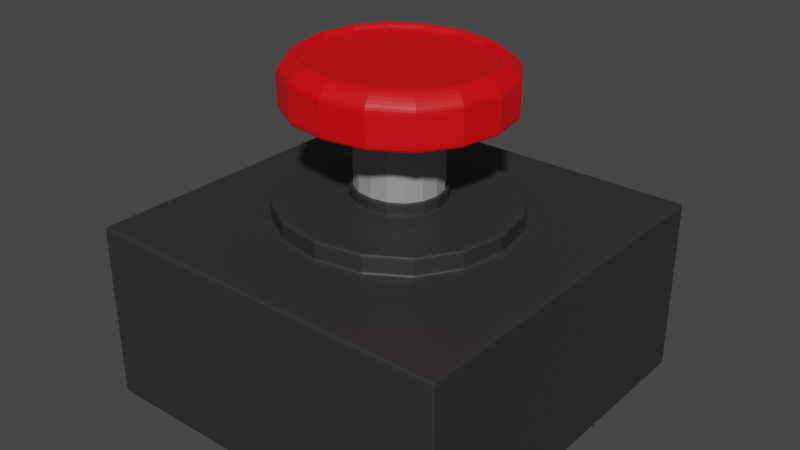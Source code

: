 # Source: Push_Button.blend  (saved by Blender 3.6.11; exported with 4.5.12 LTS)
import bpy
from mathutils import Matrix  # noqa: F401  (used for matrix-valued properties, if any)

bpy.ops.wm.read_factory_settings(use_empty=True)
scene = bpy.context.scene
scene.name = 'Scene'

# ---- collections
col_collection = bpy.data.collections.new('Collection'); scene.collection.children.link(col_collection)

# ---- materials (node trees are filled in below, after node groups)
mat_material_001 = bpy.data.materials.new('Material.001')
mat_material_001.use_transparent_shadow = False
mat_material_002 = bpy.data.materials.new('Material.002')
mat_material_002.use_transparent_shadow = False
mat_material_003 = bpy.data.materials.new('Material.003')
mat_material_003.use_transparent_shadow = False

# ---- node groups
ng_auto_smooth = bpy.data.node_groups.new('Auto Smooth', 'GeometryNodeTree')
_s = ng_auto_smooth.interface.new_socket(name='Geometry', in_out='OUTPUT', socket_type='NodeSocketGeometry')
_s = ng_auto_smooth.interface.new_socket(name='Geometry', in_out='INPUT', socket_type='NodeSocketGeometry')
_s = ng_auto_smooth.interface.new_socket(name='Angle', in_out='INPUT', socket_type='NodeSocketFloat')
_s.subtype = 'ANGLE'
_s.min_value = 0.0
_s.max_value = 3.142
ng_auto_smooth.is_modifier = True
_N = ng_auto_smooth.nodes; _L = ng_auto_smooth.links
n0 = _N.new('NodeGroupOutput'); n0.name = 'Group Output'; n0.location = (480, -100)
n1 = _N.new('NodeGroupInput'); n1.name = 'Group Input'; n1.location = (-420, -300)
n2 = _N.new('NodeGroupInput'); n2.name = 'Group Input.001'; n2.location = (-60, -100)
n3 = _N.new('GeometryNodeSetShadeSmooth'); n3.name = 'Set Shade Smooth'; n3.location = (120, -100)
n3.domain = 'EDGE'
n4 = _N.new('GeometryNodeSetShadeSmooth'); n4.name = 'Set Shade Smooth.001'; n4.location = (300, -100)
n5 = _N.new('GeometryNodeInputMeshEdgeAngle'); n5.name = 'Edge Angle'; n5.location = (-420, -220)
n6 = _N.new('GeometryNodeInputEdgeSmooth'); n6.name = 'Is Edge Smooth'; n6.location = (-60, -160)
n7 = _N.new('GeometryNodeInputShadeSmooth'); n7.name = 'Is Face Smooth'; n7.location = (-240, -340)
n8 = _N.new('FunctionNodeBooleanMath'); n8.name = 'Boolean Math'; n8.location = (-60, -220)
n9 = _N.new('FunctionNodeCompare'); n9.name = 'Compare'; n9.location = (-240, -180)
n9.operation = 'LESS_EQUAL'
_L.new(n5.outputs[0], n9.inputs[0])
_L.new(n4.outputs[0], n0.inputs[0])
_L.new(n1.outputs[1], n9.inputs[1])
_L.new(n9.outputs[0], n8.inputs[0])
_L.new(n7.outputs[0], n8.inputs[1])
_L.new(n2.outputs[0], n3.inputs[0])
_L.new(n6.outputs[0], n3.inputs[1])
_L.new(n3.outputs[0], n4.inputs[0])
_L.new(n8.outputs[0], n3.inputs[2])
n0.is_active_output = True

# ---- material node trees
mat_material_001.use_nodes = True; mat_material_001.node_tree.nodes.clear()
_N = mat_material_001.node_tree.nodes; _L = mat_material_001.node_tree.links
n0 = _N.new('ShaderNodeBsdfPrincipled'); n0.name = 'Principled BSDF'; n0.location = (10, 300)
n0.distribution = 'GGX'
n0.subsurface_method = 'RANDOM_WALK_SKIN'
n0.inputs[0].default_value = (0.0291, 0.0291, 0.0291, 1.0)
n0.inputs[3].default_value = 1.45
n0.inputs[27].default_value = (0.0, 0.0, 0.0, 1.0)
n0.inputs[28].default_value = 1.0
n1 = _N.new('ShaderNodeOutputMaterial'); n1.name = 'Material Output'; n1.location = (300, 300)
_L.new(n0.outputs[0], n1.inputs[0])
n1.is_active_output = True
mat_material_002.use_nodes = True; mat_material_002.node_tree.nodes.clear()
_N = mat_material_002.node_tree.nodes; _L = mat_material_002.node_tree.links
n0 = _N.new('ShaderNodeBsdfPrincipled'); n0.name = 'Principled BSDF'; n0.location = (10, 300)
n0.distribution = 'GGX'
n0.subsurface_method = 'RANDOM_WALK_SKIN'
n0.inputs[0].default_value = (0.8, 0.0, 0.003494, 1.0)
n0.inputs[3].default_value = 1.45
n0.inputs[27].default_value = (0.0, 0.0, 0.0, 1.0)
n0.inputs[28].default_value = 1.0
n1 = _N.new('ShaderNodeOutputMaterial'); n1.name = 'Material Output'; n1.location = (300, 300)
_L.new(n0.outputs[0], n1.inputs[0])
n1.is_active_output = True
mat_material_003.use_nodes = True; mat_material_003.node_tree.nodes.clear()
_N = mat_material_003.node_tree.nodes; _L = mat_material_003.node_tree.links
n0 = _N.new('ShaderNodeBsdfPrincipled'); n0.name = 'Principled BSDF'; n0.location = (10, 300)
n0.distribution = 'GGX'
n0.subsurface_method = 'RANDOM_WALK_SKIN'
n0.inputs[0].default_value = (0.3264, 0.3264, 0.3264, 1.0)
n0.inputs[3].default_value = 1.45
n0.inputs[27].default_value = (0.0, 0.0, 0.0, 1.0)
n0.inputs[28].default_value = 1.0
n1 = _N.new('ShaderNodeOutputMaterial'); n1.name = 'Material Output'; n1.location = (300, 300)
_L.new(n0.outputs[0], n1.inputs[0])
n1.is_active_output = True

# ---- world
world_world = bpy.data.worlds.new('World'); scene.world = world_world
world_world.use_nodes = True; world_world.node_tree.nodes.clear()
_N = world_world.node_tree.nodes; _L = world_world.node_tree.links
n0 = _N.new('ShaderNodeOutputWorld'); n0.name = 'World Output'; n0.location = (300, 300)
n1 = _N.new('ShaderNodeBackground'); n1.name = 'Background'; n1.location = (10, 300)
n1.inputs[0].default_value = (0.05088, 0.05088, 0.05088, 1.0)
_L.new(n1.outputs[0], n0.inputs[0])
n0.is_active_output = True
world_world.color = (0.05088, 0.05088, 0.05088)
world_world.use_sun_shadow = False
world_world.sun_shadow_jitter_overblur = 0.0

# ---- meshes
me_cube_001 = bpy.data.meshes.new('Cube.001')
me_cube_001.from_pydata([(-1.0, -1.0, -1.0), (-1.0, -1.0, 1.0), (-1.0, 1.0, -1.0), (-1.0, 1.0, 1.0), (1.0, -1.0, -1.0), (1.0, -1.0, 1.0), (1.0, 1.0, -1.0), (1.0, 1.0, 1.0), (-1.0, -0.9682, -1.0), (-1.0, -0.9682, 1.0), (1.0, -0.9682, -1.0), (1.0, -0.9682, 1.0), (-1.0, 0.9706, 1.0), (1.0, 0.9706, -1.0), (-1.0, 0.9706, -1.0), (1.0, 0.9706, 1.0), (0.9808, 1.0, -1.0), (0.9808, 1.0, 1.0), (0.9808, -1.0, -1.0), (0.9808, -1.0, 1.0), (0.6642, -0.6516, 1.0), (0.9808, -0.9682, -1.0), (0.9808, 0.9706, -1.0), (0.6642, 0.654, 1.0), (-0.9845, 1.0, -1.0), (-0.9845, -1.0, 1.0), (-0.9845, -0.9682, -1.0), (-0.9845, 0.9706, -1.0), (-0.9845, 1.0, 1.0), (-0.9845, -1.0, -1.0), (-0.6679, -0.6516, 1.0), (-0.6679, 0.654, 1.0), (-1.0, -1.0, 0.9572), (-1.0, 1.0, 0.9572), (1.0, 1.0, 0.9572), (1.0, -1.0, 0.9572), (1.0, -0.9682, 0.9572), (-1.0, -0.9682, 0.9572), (1.0, 0.9706, 0.9572), (-1.0, 0.9706, 0.9572), (0.9808, -1.0, 0.9572), (0.9808, 1.0, 0.9572), (-0.9845, 1.0, 0.9572), (-0.9845, -1.0, 0.9572), (-1.0, 1.0, -0.96), (1.0, 1.0, -0.96), (1.0, -1.0, -0.96), (1.0, -0.9682, -0.96), (-1.0, -0.9682, -0.96), (1.0, 0.9706, -0.96), (-1.0, 0.9706, -0.96), (0.9808, -1.0, -0.96), (0.9808, 1.0, -0.96), (-0.9845, 1.0, -0.96), (-0.9845, -1.0, -0.96), (-1.0, -1.0, -0.96), (-0.9845, -0.9682, 1.0), (0.9808, -0.9682, 1.0), (-0.9845, 0.9706, 1.0), (0.9808, 0.9706, 1.0), (-0.2638, -0.2475, 1.222), (0.26, -0.2475, 1.222), (-0.2638, 0.2498, 1.222), (0.26, 0.2498, 1.222), (0.6642, 0.654, 1.022), (0.6642, -0.6516, 1.022), (-0.6679, -0.6516, 1.022), (-0.6679, 0.654, 1.022), (0.6642, 0.654, 1.202), (0.6642, -0.6516, 1.202), (-0.6679, -0.6516, 1.202), (-0.6679, 0.654, 1.202), (-0.6679, -0.6516, 1.222), (0.6642, -0.6516, 1.222), (-0.6679, 0.654, 1.222), (0.6642, 0.654, 1.222), (-0.2459, -0.2296, 1.367), (0.2421, -0.2296, 1.367), (-0.2459, 0.2319, 1.367), (0.2421, 0.2319, 1.367), (0.26, -0.2475, 1.236), (-0.2638, -0.2475, 1.236), (-0.2638, 0.2498, 1.236), (0.26, 0.2498, 1.236), (0.26, -0.2475, 1.348), (-0.2638, -0.2475, 1.348), (-0.2638, 0.2498, 1.348), (0.26, 0.2498, 1.348), (-0.2638, -0.2475, 1.367), (0.26, -0.2475, 1.367), (-0.2638, 0.2498, 1.367), (0.26, 0.2498, 1.367), (-0.2459, -0.2296, 1.297), (0.2421, -0.2296, 1.297), (-0.2459, 0.2319, 1.297), (0.2421, 0.2319, 1.297), (0.2421, 0.2319, 1.353), (0.2421, -0.2296, 1.353), (-0.2459, -0.2296, 1.353), (-0.2459, 0.2319, 1.353)], [], [(39, 12, 3, 33), (41, 17, 7, 34), (36, 11, 5, 35), (43, 25, 1, 32), (21, 10, 4, 18), (56, 9, 1, 25), (58, 12, 9, 56), (22, 13, 10, 21), (38, 15, 11, 36), (32, 1, 9, 37), (34, 7, 15, 38), (16, 6, 13, 22), (28, 3, 12, 58), (37, 9, 12, 39), (7, 17, 59, 15), (24, 16, 22, 27), (27, 22, 21, 26), (15, 59, 57, 11), (11, 57, 19, 5), (26, 21, 18, 29), (35, 5, 19, 40), (42, 28, 17, 41), (33, 3, 28, 42), (8, 26, 29, 0), (14, 27, 26, 8), (2, 24, 27, 14), (17, 28, 58, 59), (69, 68, 75, 73), (57, 56, 25, 19), (40, 19, 25, 43), (51, 40, 43, 54), (44, 33, 42, 53), (53, 42, 41, 52), (46, 35, 40, 51), (48, 37, 39, 50), (45, 34, 38, 49), (55, 32, 37, 48), (49, 38, 36, 47), (54, 43, 32, 55), (47, 36, 35, 46), (52, 41, 34, 45), (50, 39, 33, 44), (14, 50, 44, 2), (16, 52, 45, 6), (10, 47, 46, 4), (29, 54, 55, 0), (13, 49, 47, 10), (0, 55, 48, 8), (6, 45, 49, 13), (8, 48, 50, 14), (4, 46, 51, 18), (24, 53, 52, 16), (2, 44, 53, 24), (18, 51, 54, 29), (20, 30, 56, 57), (31, 23, 59, 58), (23, 20, 57, 59), (30, 31, 58, 56), (85, 84, 89, 88), (70, 69, 73, 72), (71, 70, 72, 74), (68, 71, 74, 75), (23, 31, 67, 64), (31, 30, 66, 67), (30, 20, 65, 66), (20, 23, 64, 65), (64, 67, 71, 68), (67, 66, 70, 71), (66, 65, 69, 70), (65, 64, 68, 69), (61, 60, 72, 73), (62, 63, 75, 74), (63, 61, 73, 75), (60, 62, 74, 72), (97, 96, 95, 93), (86, 85, 88, 90), (87, 86, 90, 91), (84, 87, 91, 89), (61, 63, 83, 80), (63, 62, 82, 83), (62, 60, 81, 82), (60, 61, 80, 81), (80, 83, 87, 84), (83, 82, 86, 87), (82, 81, 85, 86), (81, 80, 84, 85), (77, 76, 88, 89), (78, 79, 91, 90), (79, 77, 89, 91), (76, 78, 90, 88), (98, 97, 93, 92), (99, 98, 92, 94), (96, 99, 94, 95), (79, 78, 99, 96), (78, 76, 98, 99), (76, 77, 97, 98), (77, 79, 96, 97)])
_uv = me_cube_001.uv_layers.new(name='UVMap')
_uv.uv.foreach_set('vector', [0.6196, 0.2463, 0.625, 0.2463, 0.625, 0.25, 0.6196, 0.25, 0.6196, 0.4976, 0.625, 0.4976, 0.625, 0.5, 0.6196, 0.5, 0.6196, 0.746, 0.625, 0.746, 0.625, 0.75, 0.6196, 0.75, 0.6196, 0.9981, 0.625, 0.9981, 0.625, 1.0, 0.6196, 1.0, 0.3726, 0.746, 0.375, 0.746, 0.375, 0.75, 0.3726, 0.75, 0.8731, 0.746, 0.875, 0.746, 0.875, 0.75, 0.8731, 0.75, 0.8731, 0.5037, 0.875, 0.5037, 0.875, 0.746, 0.8731, 0.746, 0.3726, 0.5037, 0.375, 0.5037, 0.375, 0.746, 0.3726, 0.746, 0.6196, 0.5037, 0.625, 0.5037, 0.625, 0.746, 0.6196, 0.746, 0.6196, 0.0, 0.625, 0.0, 0.625, 0.003973, 0.6196, 0.003973, 0.6196, 0.5, 0.625, 0.5, 0.625, 0.5037, 0.6196, 0.5037, 0.3726, 0.5, 0.375, 0.5, 0.375, 0.5037, 0.3726, 0.5037, 0.8731, 0.5, 0.875, 0.5, 0.875, 0.5037, 0.8731, 0.5037, 0.6196, 0.003973, 0.625, 0.003973, 0.625, 0.2463, 0.6196, 0.2463, 0.625, 0.5, 0.6274, 0.5, 0.6274, 0.5037, 0.625, 0.5037, 0.1269, 0.5, 0.3726, 0.5, 0.3726, 0.5037, 0.1269, 0.5037, 0.1269, 0.5037, 0.3726, 0.5037, 0.3726, 0.746, 0.1269, 0.746, 0.625, 0.5037, 0.6274, 0.5037, 0.6274, 0.746, 0.625, 0.746, 0.625, 0.746, 0.6274, 0.746, 0.6274, 0.75, 0.625, 0.75, 0.1269, 0.746, 0.3726, 0.746, 0.3726, 0.75, 0.1269, 0.75, 0.6196, 0.75, 0.625, 0.75, 0.625, 0.7524, 0.6196, 0.7524, 0.6196, 0.2519, 0.625, 0.2519, 0.625, 0.4976, 0.6196, 0.4976, 0.6196, 0.25, 0.625, 0.25, 0.625, 0.2519, 0.6196, 0.2519, 0.125, 0.746, 0.1269, 0.746, 0.1269, 0.75, 0.125, 0.75, 0.125, 0.5037, 0.1269, 0.5037, 0.1269, 0.746, 0.125, 0.746, 0.125, 0.5, 0.1269, 0.5, 0.1269, 0.5037, 0.125, 0.5037, 0.6274, 0.5, 0.8731, 0.5, 0.8731, 0.5037, 0.6274, 0.5037, 0.667, 0.7065, 0.667, 0.5433, 0.667, 0.5433, 0.667, 0.7065, 0.6274, 0.746, 0.8731, 0.746, 0.8731, 0.75, 0.6274, 0.75, 0.6196, 0.7524, 0.625, 0.7524, 0.625, 0.9981, 0.6196, 0.9981, 0.38, 0.7524, 0.6196, 0.7524, 0.6196, 0.9981, 0.38, 0.9981, 0.38, 0.25, 0.6196, 0.25, 0.6196, 0.2519, 0.38, 0.2519, 0.38, 0.2519, 0.6196, 0.2519, 0.6196, 0.4976, 0.38, 0.4976, 0.38, 0.75, 0.6196, 0.75, 0.6196, 0.7524, 0.38, 0.7524, 0.38, 0.003973, 0.6196, 0.003973, 0.6196, 0.2463, 0.38, 0.2463, 0.38, 0.5, 0.6196, 0.5, 0.6196, 0.5037, 0.38, 0.5037, 0.38, 0.0, 0.6196, 0.0, 0.6196, 0.003973, 0.38, 0.003973, 0.38, 0.5037, 0.6196, 0.5037, 0.6196, 0.746, 0.38, 0.746, 0.38, 0.9981, 0.6196, 0.9981, 0.6196, 1.0, 0.38, 1.0, 0.38, 0.746, 0.6196, 0.746, 0.6196, 0.75, 0.38, 0.75, 0.38, 0.4976, 0.6196, 0.4976, 0.6196, 0.5, 0.38, 0.5, 0.38, 0.2463, 0.6196, 0.2463, 0.6196, 0.25, 0.38, 0.25, 0.375, 0.2463, 0.38, 0.2463, 0.38, 0.25, 0.375, 0.25, 0.375, 0.4976, 0.38, 0.4976, 0.38, 0.5, 0.375, 0.5, 0.375, 0.746, 0.38, 0.746, 0.38, 0.75, 0.375, 0.75, 0.375, 0.9981, 0.38, 0.9981, 0.38, 1.0, 0.375, 1.0, 0.375, 0.5037, 0.38, 0.5037, 0.38, 0.746, 0.375, 0.746, 0.375, 0.0, 0.38, 0.0, 0.38, 0.003973, 0.375, 0.003973, 0.375, 0.5, 0.38, 0.5, 0.38, 0.5037, 0.375, 0.5037, 0.375, 0.003973, 0.38, 0.003973, 0.38, 0.2463, 0.375, 0.2463, 0.375, 0.75, 0.38, 0.75, 0.38, 0.7524, 0.375, 0.7524, 0.375, 0.2519, 0.38, 0.2519, 0.38, 0.4976, 0.375, 0.4976, 0.375, 0.25, 0.38, 0.25, 0.38, 0.2519, 0.375, 0.2519, 0.375, 0.7524, 0.38, 0.7524, 0.38, 0.9981, 0.375, 0.9981, 0.667, 0.7065, 0.8335, 0.7065, 0.8731, 0.746, 0.6274, 0.746, 0.8335, 0.5433, 0.667, 0.5433, 0.6274, 0.5037, 0.8731, 0.5037, 0.667, 0.5433, 0.667, 0.7065, 0.6274, 0.746, 0.6274, 0.5037, 0.8335, 0.7065, 0.8335, 0.5433, 0.8731, 0.5037, 0.8731, 0.746, 0.783, 0.6559, 0.7175, 0.6559, 0.7175, 0.6559, 0.783, 0.6559, 0.8335, 0.7065, 0.667, 0.7065, 0.667, 0.7065, 0.8335, 0.7065, 0.8335, 0.5433, 0.8335, 0.7065, 0.8335, 0.7065, 0.8335, 0.5433, 0.667, 0.5433, 0.8335, 0.5433, 0.8335, 0.5433, 0.667, 0.5433, 0.667, 0.5433, 0.8335, 0.5433, 0.8335, 0.5433, 0.667, 0.5433, 0.8335, 0.5433, 0.8335, 0.7065, 0.8335, 0.7065, 0.8335, 0.5433, 0.8335, 0.7065, 0.667, 0.7065, 0.667, 0.7065, 0.8335, 0.7065, 0.667, 0.7065, 0.667, 0.5433, 0.667, 0.5433, 0.667, 0.7065, 0.667, 0.5433, 0.8335, 0.5433, 0.8335, 0.5433, 0.667, 0.5433, 0.8335, 0.5433, 0.8335, 0.7065, 0.8335, 0.7065, 0.8335, 0.5433, 0.8335, 0.7065, 0.667, 0.7065, 0.667, 0.7065, 0.8335, 0.7065, 0.667, 0.7065, 0.667, 0.5433, 0.667, 0.5433, 0.667, 0.7065, 0.7175, 0.6559, 0.783, 0.6559, 0.8335, 0.7065, 0.667, 0.7065, 0.783, 0.5938, 0.7175, 0.5938, 0.667, 0.5433, 0.8335, 0.5433, 0.7175, 0.5938, 0.7175, 0.6559, 0.667, 0.7065, 0.667, 0.5433, 0.783, 0.6559, 0.783, 0.5938, 0.8335, 0.5433, 0.8335, 0.7065, 0.7197, 0.6537, 0.7197, 0.596, 0.7197, 0.596, 0.7197, 0.6537, 0.783, 0.5938, 0.783, 0.6559, 0.783, 0.6559, 0.783, 0.5938, 0.7175, 0.5938, 0.783, 0.5938, 0.783, 0.5938, 0.7175, 0.5938, 0.7175, 0.6559, 0.7175, 0.5938, 0.7175, 0.5938, 0.7175, 0.6559, 0.7175, 0.6559, 0.7175, 0.5938, 0.7175, 0.5938, 0.7175, 0.6559, 0.7175, 0.5938, 0.783, 0.5938, 0.783, 0.5938, 0.7175, 0.5938, 0.783, 0.5938, 0.783, 0.6559, 0.783, 0.6559, 0.783, 0.5938, 0.783, 0.6559, 0.7175, 0.6559, 0.7175, 0.6559, 0.783, 0.6559, 0.7175, 0.6559, 0.7175, 0.5938, 0.7175, 0.5938, 0.7175, 0.6559, 0.7175, 0.5938, 0.783, 0.5938, 0.783, 0.5938, 0.7175, 0.5938, 0.783, 0.5938, 0.783, 0.6559, 0.783, 0.6559, 0.783, 0.5938, 0.783, 0.6559, 0.7175, 0.6559, 0.7175, 0.6559, 0.783, 0.6559, 0.7197, 0.6537, 0.7807, 0.6537, 0.783, 0.6559, 0.7175, 0.6559, 0.7807, 0.596, 0.7197, 0.596, 0.7175, 0.5938, 0.783, 0.5938, 0.7197, 0.596, 0.7197, 0.6537, 0.7175, 0.6559, 0.7175, 0.5938, 0.7807, 0.6537, 0.7807, 0.596, 0.783, 0.5938, 0.783, 0.6559, 0.7807, 0.6537, 0.7197, 0.6537, 0.7197, 0.6537, 0.7807, 0.6537, 0.7807, 0.596, 0.7807, 0.6537, 0.7807, 0.6537, 0.7807, 0.596, 0.7197, 0.596, 0.7807, 0.596, 0.7807, 0.596, 0.7197, 0.596, 0.7197, 0.596, 0.7807, 0.596, 0.7807, 0.596, 0.7197, 0.596, 0.7807, 0.596, 0.7807, 0.6537, 0.7807, 0.6537, 0.7807, 0.596, 0.7807, 0.6537, 0.7197, 0.6537, 0.7197, 0.6537, 0.7807, 0.6537, 0.7197, 0.6537, 0.7197, 0.596, 0.7197, 0.596, 0.7197, 0.6537])
me_cube_001.materials.append(mat_material_001)
me_cube_001.update()
me_cube_002 = bpy.data.meshes.new('Cube.002')
me_cube_002.from_pydata([(-0.2459, -0.2296, 1.297), (0.2421, -0.2296, 1.297), (-0.2459, 0.2319, 1.297), (0.2421, 0.2319, 1.297), (-0.2459, -0.2296, 2.227), (0.2421, -0.2296, 2.227), (-0.2459, 0.2319, 2.227), (0.2421, 0.2319, 2.227), (-0.2459, -0.2296, 1.312), (-0.2459, 0.2319, 1.312), (0.2421, 0.2319, 1.312), (0.2421, -0.2296, 1.312), (-0.2459, -0.2296, 2.197), (-0.2459, 0.2319, 2.197), (0.2421, 0.2319, 2.197), (0.2421, -0.2296, 2.197), (-0.6196, -0.5831, 2.317), (0.6159, -0.5831, 2.317), (-0.6196, 0.5854, 2.317), (0.6159, 0.5854, 2.317), (-0.4786, -0.4421, 2.786), (0.4749, -0.4421, 2.786), (-0.4786, 0.4444, 2.786), (0.4749, 0.4444, 2.786), (0.6112, -0.5787, 2.316), (-0.615, -0.5787, 2.316), (-0.615, 0.581, 2.316), (0.6112, 0.581, 2.316), (-0.2576, -0.2407, 2.229), (-0.2576, 0.2431, 2.229), (0.2539, 0.2431, 2.229), (0.2539, -0.2407, 2.229), (-0.6196, -0.5831, 2.686), (-0.6196, 0.5854, 2.686), (0.6159, 0.5854, 2.686), (0.6159, -0.5831, 2.686), (-0.2459, -0.2296, 2.207), (-0.2459, 0.2319, 2.207), (0.2421, 0.2319, 2.207), (0.2421, -0.2296, 2.207), (-0.6196, -0.5831, 2.738), (0.6159, -0.5831, 2.738), (-0.6196, 0.5854, 2.738), (0.6159, 0.5854, 2.738), (-0.5361, -0.4996, 2.899), (0.5324, -0.4996, 2.899), (-0.5361, 0.5019, 2.899), (0.5324, 0.5019, 2.899), (0.4946, -0.4618, 2.825), (-0.4983, -0.4618, 2.825), (-0.4983, 0.4642, 2.825), (0.4946, 0.4642, 2.825)], [], [(3, 1, 0, 2), (25, 24, 17, 16), (37, 36, 4, 6), (38, 37, 6, 7), (39, 38, 7, 5), (36, 39, 5, 4), (0, 1, 11, 8), (1, 3, 10, 11), (3, 2, 9, 10), (2, 0, 8, 9), (8, 11, 15, 12), (11, 10, 14, 15), (10, 9, 13, 14), (9, 8, 12, 13), (33, 32, 40, 42), (26, 25, 16, 18), (27, 26, 18, 19), (24, 27, 19, 17), (23, 22, 20, 21), (34, 33, 42, 43), (35, 34, 43, 41), (32, 35, 41, 40), (31, 30, 27, 24), (30, 29, 26, 27), (29, 28, 25, 26), (28, 31, 24, 25), (4, 5, 31, 28), (6, 4, 28, 29), (7, 6, 29, 30), (5, 7, 30, 31), (16, 17, 35, 32), (17, 19, 34, 35), (19, 18, 33, 34), (18, 16, 32, 33), (12, 15, 39, 36), (15, 14, 38, 39), (14, 13, 37, 38), (13, 12, 36, 37), (45, 44, 40, 41), (46, 47, 43, 42), (47, 45, 41, 43), (44, 46, 42, 40), (48, 49, 44, 45), (50, 51, 47, 46), (51, 48, 45, 47), (49, 50, 46, 44), (20, 22, 50, 49), (23, 21, 48, 51), (22, 23, 51, 50), (21, 20, 49, 48)])
me_cube_002.polygons.foreach_set('material_index', [1, 0, 1, 1, 1, 1, 1, 1, 1, 1, 1, 1, 1, 1, 0, 0, 0, 0, 0, 0, 0, 0, 0, 0, 0, 0, 0, 0, 0, 0, 0, 0, 0, 0, 1, 1, 1, 1, 0, 0, 0, 0, 0, 0, 0, 0, 0, 0, 0, 0])
_uv = me_cube_002.uv_layers.new(name='UVMap')
_uv.uv.foreach_set('vector', [0.7197, 0.596, 0.7197, 0.6537, 0.7807, 0.6537, 0.7807, 0.596, 0.7807, 0.6537, 0.7197, 0.6537, 0.7197, 0.6537, 0.7807, 0.6537, 0.7807, 0.596, 0.7807, 0.6537, 0.7807, 0.6537, 0.7807, 0.596, 0.7197, 0.596, 0.7807, 0.596, 0.7807, 0.596, 0.7197, 0.596, 0.7197, 0.6537, 0.7197, 0.596, 0.7197, 0.596, 0.7197, 0.6537, 0.7807, 0.6537, 0.7197, 0.6537, 0.7197, 0.6537, 0.7807, 0.6537, 0.7807, 0.6537, 0.7197, 0.6537, 0.7197, 0.6537, 0.7807, 0.6537, 0.7197, 0.6537, 0.7197, 0.596, 0.7197, 0.596, 0.7197, 0.6537, 0.7197, 0.596, 0.7807, 0.596, 0.7807, 0.596, 0.7197, 0.596, 0.7807, 0.596, 0.7807, 0.6537, 0.7807, 0.6537, 0.7807, 0.596, 0.7807, 0.6537, 0.7197, 0.6537, 0.7197, 0.6537, 0.7807, 0.6537, 0.7197, 0.6537, 0.7197, 0.596, 0.7197, 0.596, 0.7197, 0.6537, 0.7197, 0.596, 0.7807, 0.596, 0.7807, 0.596, 0.7197, 0.596, 0.7807, 0.596, 0.7807, 0.6537, 0.7807, 0.6537, 0.7807, 0.596, 0.7807, 0.596, 0.7807, 0.6537, 0.7807, 0.6537, 0.7807, 0.596, 0.7807, 0.596, 0.7807, 0.6537, 0.7807, 0.6537, 0.7807, 0.596, 0.7197, 0.596, 0.7807, 0.596, 0.7807, 0.596, 0.7197, 0.596, 0.7197, 0.6537, 0.7197, 0.596, 0.7197, 0.596, 0.7197, 0.6537, 0.7267, 0.603, 0.7738, 0.603, 0.7738, 0.6467, 0.7267, 0.6467, 0.7197, 0.596, 0.7807, 0.596, 0.7807, 0.596, 0.7197, 0.596, 0.7197, 0.6537, 0.7197, 0.596, 0.7197, 0.596, 0.7197, 0.6537, 0.7807, 0.6537, 0.7197, 0.6537, 0.7197, 0.6537, 0.7807, 0.6537, 0.7197, 0.6537, 0.7197, 0.596, 0.7197, 0.596, 0.7197, 0.6537, 0.7197, 0.596, 0.7807, 0.596, 0.7807, 0.596, 0.7197, 0.596, 0.7807, 0.596, 0.7807, 0.6537, 0.7807, 0.6537, 0.7807, 0.596, 0.7807, 0.6537, 0.7197, 0.6537, 0.7197, 0.6537, 0.7807, 0.6537, 0.7807, 0.6537, 0.7197, 0.6537, 0.7197, 0.6537, 0.7807, 0.6537, 0.7807, 0.596, 0.7807, 0.6537, 0.7807, 0.6537, 0.7807, 0.596, 0.7197, 0.596, 0.7807, 0.596, 0.7807, 0.596, 0.7197, 0.596, 0.7197, 0.6537, 0.7197, 0.596, 0.7197, 0.596, 0.7197, 0.6537, 0.7807, 0.6537, 0.7197, 0.6537, 0.7197, 0.6537, 0.7807, 0.6537, 0.7197, 0.6537, 0.7197, 0.596, 0.7197, 0.596, 0.7197, 0.6537, 0.7197, 0.596, 0.7807, 0.596, 0.7807, 0.596, 0.7197, 0.596, 0.7807, 0.596, 0.7807, 0.6537, 0.7807, 0.6537, 0.7807, 0.596, 0.7807, 0.6537, 0.7197, 0.6537, 0.7197, 0.6537, 0.7807, 0.6537, 0.7197, 0.6537, 0.7197, 0.596, 0.7197, 0.596, 0.7197, 0.6537, 0.7197, 0.596, 0.7807, 0.596, 0.7807, 0.596, 0.7197, 0.596, 0.7807, 0.596, 0.7807, 0.6537, 0.7807, 0.6537, 0.7807, 0.596, 0.7239, 0.6496, 0.7766, 0.6496, 0.7807, 0.6537, 0.7197, 0.6537, 0.7766, 0.6001, 0.7239, 0.6001, 0.7197, 0.596, 0.7807, 0.596, 0.7239, 0.6001, 0.7239, 0.6496, 0.7197, 0.6537, 0.7197, 0.596, 0.7766, 0.6496, 0.7766, 0.6001, 0.7807, 0.596, 0.7807, 0.6537, 0.7257, 0.6477, 0.7747, 0.6477, 0.7766, 0.6496, 0.7239, 0.6496, 0.7747, 0.602, 0.7257, 0.602, 0.7239, 0.6001, 0.7766, 0.6001, 0.7257, 0.602, 0.7257, 0.6477, 0.7239, 0.6496, 0.7239, 0.6001, 0.7747, 0.6477, 0.7747, 0.602, 0.7766, 0.6001, 0.7766, 0.6496, 0.7738, 0.6467, 0.7738, 0.603, 0.7747, 0.602, 0.7747, 0.6477, 0.7267, 0.603, 0.7267, 0.6467, 0.7257, 0.6477, 0.7257, 0.602, 0.7738, 0.603, 0.7267, 0.603, 0.7257, 0.602, 0.7747, 0.602, 0.7267, 0.6467, 0.7738, 0.6467, 0.7747, 0.6477, 0.7257, 0.6477])
me_cube_002.materials.append(mat_material_002)
me_cube_002.materials.append(mat_material_003)
me_cube_002.update()

# ---- objects
ob_cube = bpy.data.objects.new('Cube', me_cube_001)
ob_cube_001 = bpy.data.objects.new('Cube.001', me_cube_002)

# ---- transforms, parenting, visibility, modifiers, constraints
ob_cube.location = (0.0, 0.0, 0.0)
ob_cube.scale = (1.0, 1.0, 0.4723)
_m = ob_cube.modifiers.new('Subdivision', 'SUBSURF')
_m = ob_cube.modifiers.new('Auto Smooth', 'NODES')
_m.node_group = ng_auto_smooth
_gi = [s.identifier for s in ng_auto_smooth.interface.items_tree if s.item_type == 'SOCKET' and s.in_out == 'INPUT']
_m[_gi[1]] = 0.5236  # Angle
ob_cube_001.location = (0.0, 0.0, -0.0575)
ob_cube_001.scale = (1.0, 1.0, 0.4723)
_m = ob_cube_001.modifiers.new('Subdivision', 'SUBSURF')

# ---- collection membership
col_collection.objects.link(ob_cube)
col_collection.objects.link(ob_cube_001)

# ---- scene / render settings (as saved in the file)
scene.frame_start = 1; scene.frame_end = 250; scene.frame_set(1)
scene.render.engine = 'BLENDER_EEVEE_NEXT'
scene.cycles.sampling_pattern = 'TABULATED_SOBOL'
scene.view_settings.view_transform = 'Filmic'
bpy.context.view_layer.update()

# ---- added for rendering (the .blend has no active camera and no usable light): camera, sun
cam_auto = bpy.data.cameras.new('AutoCamera')
cam_auto.lens = 50.0
cam_auto.sensor_width = 36.0
cam_auto.clip_end = 1000.0
ob_auto_camera = bpy.data.objects.new('AutoCamera', cam_auto)
scene.collection.objects.link(ob_auto_camera)
ob_auto_camera.location = (3.09384, -3.71261, 2.89466)
ob_auto_camera.rotation_euler = (1.09748, -7.21219e-08, 0.694738)
scene.camera = ob_auto_camera
light_auto_sun = bpy.data.lights.new('AutoSun', 'SUN')
light_auto_sun.energy = 3.0
light_auto_sun.angle = 0.0523599
ob_auto_sun = bpy.data.objects.new('AutoSun', light_auto_sun)
scene.collection.objects.link(ob_auto_sun)
ob_auto_sun.rotation_euler = (0.872665, 0.174533, 0.523599)
bpy.context.view_layer.update()
